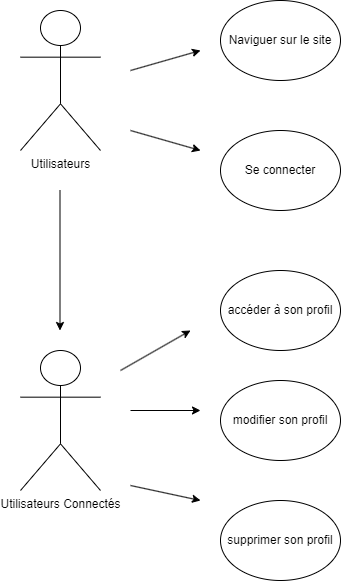

The diagram above was exported from draw.io. Its source (the exported page's mxGraphModel, read from the mxfile embedded in the PNG):
<mxGraphModel dx="1434" dy="738" grid="1" gridSize="10" guides="1" tooltips="1" connect="1" arrows="1" fold="1" page="1" pageScale="1" pageWidth="827" pageHeight="1169" math="0" shadow="0">
  <root>
    <mxCell id="0" />
    <mxCell id="1" parent="0" />
    <mxCell id="3Kzb6bvZ9-plAHdDZEZi-1" value="Utilisateurs" style="shape=umlActor;verticalLabelPosition=bottom;verticalAlign=top;html=1;outlineConnect=0;" parent="1" vertex="1">
      <mxGeometry x="120" y="130" width="80" height="140" as="geometry" />
    </mxCell>
    <mxCell id="3Kzb6bvZ9-plAHdDZEZi-2" value="Utilisateurs Connectés" style="shape=umlActor;verticalLabelPosition=bottom;verticalAlign=top;html=1;outlineConnect=0;" parent="1" vertex="1">
      <mxGeometry x="120" y="470" width="80" height="140" as="geometry" />
    </mxCell>
    <mxCell id="3Kzb6bvZ9-plAHdDZEZi-3" value="Naviguer sur le site" style="ellipse;whiteSpace=wrap;html=1;" parent="1" vertex="1">
      <mxGeometry x="320" y="120" width="120" height="80" as="geometry" />
    </mxCell>
    <mxCell id="3Kzb6bvZ9-plAHdDZEZi-6" value="Se connecter" style="ellipse;whiteSpace=wrap;html=1;" parent="1" vertex="1">
      <mxGeometry x="320" y="250" width="120" height="80" as="geometry" />
    </mxCell>
    <mxCell id="3Kzb6bvZ9-plAHdDZEZi-7" value="accéder à son profil" style="ellipse;whiteSpace=wrap;html=1;" parent="1" vertex="1">
      <mxGeometry x="320" y="390" width="120" height="80" as="geometry" />
    </mxCell>
    <mxCell id="3Kzb6bvZ9-plAHdDZEZi-8" value="modifier son profil" style="ellipse;whiteSpace=wrap;html=1;" parent="1" vertex="1">
      <mxGeometry x="320" y="500" width="120" height="80" as="geometry" />
    </mxCell>
    <mxCell id="3Kzb6bvZ9-plAHdDZEZi-9" value="supprimer son profil" style="ellipse;whiteSpace=wrap;html=1;" parent="1" vertex="1">
      <mxGeometry x="320" y="620" width="120" height="80" as="geometry" />
    </mxCell>
    <mxCell id="3Kzb6bvZ9-plAHdDZEZi-10" value="" style="endArrow=classic;html=1;rounded=0;" parent="1" edge="1">
      <mxGeometry width="50" height="50" relative="1" as="geometry">
        <mxPoint x="159.5" y="310" as="sourcePoint" />
        <mxPoint x="159.5" y="450" as="targetPoint" />
      </mxGeometry>
    </mxCell>
    <mxCell id="3Kzb6bvZ9-plAHdDZEZi-11" value="" style="endArrow=classic;html=1;rounded=0;" parent="1" edge="1">
      <mxGeometry width="50" height="50" relative="1" as="geometry">
        <mxPoint x="230" y="190" as="sourcePoint" />
        <mxPoint x="300" y="170" as="targetPoint" />
      </mxGeometry>
    </mxCell>
    <mxCell id="3Kzb6bvZ9-plAHdDZEZi-12" value="" style="endArrow=classic;html=1;rounded=0;" parent="1" edge="1">
      <mxGeometry width="50" height="50" relative="1" as="geometry">
        <mxPoint x="230" y="250" as="sourcePoint" />
        <mxPoint x="300" y="270" as="targetPoint" />
        <Array as="points">
          <mxPoint x="230" y="250" />
        </Array>
      </mxGeometry>
    </mxCell>
    <mxCell id="3Kzb6bvZ9-plAHdDZEZi-13" value="" style="endArrow=classic;html=1;rounded=0;" parent="1" edge="1">
      <mxGeometry width="50" height="50" relative="1" as="geometry">
        <mxPoint x="220" y="490" as="sourcePoint" />
        <mxPoint x="290" y="450" as="targetPoint" />
        <Array as="points" />
      </mxGeometry>
    </mxCell>
    <mxCell id="3Kzb6bvZ9-plAHdDZEZi-14" value="" style="endArrow=classic;html=1;rounded=0;" parent="1" edge="1">
      <mxGeometry width="50" height="50" relative="1" as="geometry">
        <mxPoint x="230" y="530" as="sourcePoint" />
        <mxPoint x="300" y="530" as="targetPoint" />
      </mxGeometry>
    </mxCell>
    <mxCell id="3Kzb6bvZ9-plAHdDZEZi-15" value="" style="endArrow=classic;html=1;rounded=0;" parent="1" edge="1">
      <mxGeometry width="50" height="50" relative="1" as="geometry">
        <mxPoint x="230" y="605" as="sourcePoint" />
        <mxPoint x="300" y="620" as="targetPoint" />
      </mxGeometry>
    </mxCell>
  </root>
</mxGraphModel>